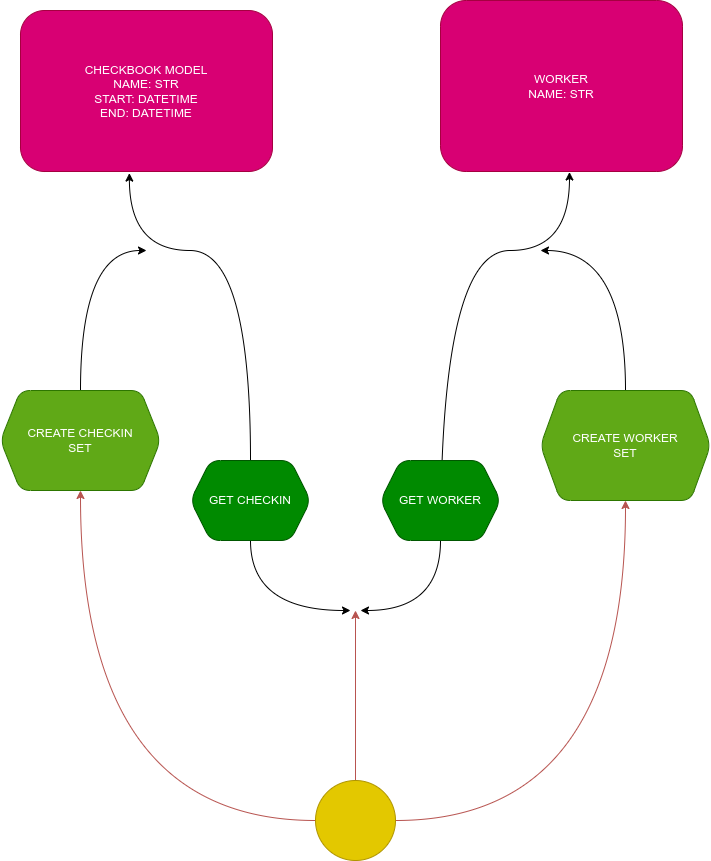

The diagram above was exported from draw.io. Its source (the exported page's mxGraphModel, read from the mxfile embedded in the PNG):
<mxGraphModel dx="1189" dy="753" grid="1" gridSize="10" guides="1" tooltips="1" connect="1" arrows="1" fold="1" page="1" pageScale="1" pageWidth="850" pageHeight="1100" math="0" shadow="0">
  <root>
    <mxCell id="0" />
    <mxCell id="1" parent="0" />
    <mxCell id="2" value="CHECKBOOK MODEL&lt;br&gt;NAME: STR&lt;br&gt;START: DATETIME&lt;br&gt;END: DATETIME" style="rounded=1;whiteSpace=wrap;html=1;fillColor=#d80073;fontColor=#ffffff;strokeColor=#A50040;" parent="1" vertex="1">
      <mxGeometry x="90" y="120" width="252" height="161" as="geometry" />
    </mxCell>
    <mxCell id="3" value="WORKER&lt;br&gt;NAME: STR" style="rounded=1;whiteSpace=wrap;html=1;fillColor=#d80073;fontColor=#ffffff;strokeColor=#A50040;" parent="1" vertex="1">
      <mxGeometry x="510" y="110" width="242" height="171" as="geometry" />
    </mxCell>
    <mxCell id="17" style="edgeStyle=none;html=1;entryX=0.5;entryY=1;entryDx=0;entryDy=0;fillColor=#f8cecc;strokeColor=#b85450;gradientColor=#ea6b66;curved=1;" parent="1" source="11" target="12" edge="1">
      <mxGeometry relative="1" as="geometry">
        <Array as="points">
          <mxPoint x="150" y="930" />
        </Array>
      </mxGeometry>
    </mxCell>
    <mxCell id="18" style="edgeStyle=none;html=1;entryX=0.5;entryY=1;entryDx=0;entryDy=0;fillColor=#f8cecc;strokeColor=#b85450;gradientColor=#ea6b66;curved=1;" parent="1" source="11" target="15" edge="1">
      <mxGeometry relative="1" as="geometry">
        <Array as="points">
          <mxPoint x="695" y="930" />
        </Array>
      </mxGeometry>
    </mxCell>
    <mxCell id="25" style="edgeStyle=none;html=1;fillColor=#f8cecc;strokeColor=#b85450;gradientColor=#ea6b66;curved=1;" parent="1" source="11" edge="1">
      <mxGeometry relative="1" as="geometry">
        <mxPoint x="425" y="720" as="targetPoint" />
      </mxGeometry>
    </mxCell>
    <mxCell id="11" value="" style="ellipse;whiteSpace=wrap;html=1;aspect=fixed;fillColor=#e3c800;fontColor=#000000;strokeColor=#B09500;rounded=1;" parent="1" vertex="1">
      <mxGeometry x="385" y="890" width="80" height="80" as="geometry" />
    </mxCell>
    <mxCell id="20" style="edgeStyle=none;html=1;exitX=0.5;exitY=0;exitDx=0;exitDy=0;curved=1;" parent="1" source="12" edge="1">
      <mxGeometry relative="1" as="geometry">
        <mxPoint x="216" y="360" as="targetPoint" />
        <Array as="points">
          <mxPoint x="150" y="360" />
        </Array>
      </mxGeometry>
    </mxCell>
    <mxCell id="12" value="CREATE CHECKIN&lt;br&gt;SET" style="shape=hexagon;perimeter=hexagonPerimeter2;whiteSpace=wrap;html=1;fixedSize=1;fillColor=#60a917;fontColor=#ffffff;strokeColor=#2D7600;rounded=1;" parent="1" vertex="1">
      <mxGeometry x="70" y="500" width="160" height="100" as="geometry" />
    </mxCell>
    <mxCell id="19" style="edgeStyle=none;html=1;exitX=0.5;exitY=0;exitDx=0;exitDy=0;entryX=0.432;entryY=1.01;entryDx=0;entryDy=0;entryPerimeter=0;curved=1;" parent="1" source="13" target="2" edge="1">
      <mxGeometry relative="1" as="geometry">
        <mxPoint x="210" y="360" as="targetPoint" />
        <Array as="points">
          <mxPoint x="320" y="360" />
          <mxPoint x="199" y="360" />
        </Array>
      </mxGeometry>
    </mxCell>
    <mxCell id="26" style="edgeStyle=none;html=1;exitX=0.5;exitY=1;exitDx=0;exitDy=0;curved=1;" parent="1" source="13" edge="1">
      <mxGeometry relative="1" as="geometry">
        <mxPoint x="420" y="720" as="targetPoint" />
        <Array as="points">
          <mxPoint x="320" y="720" />
        </Array>
      </mxGeometry>
    </mxCell>
    <mxCell id="13" value="GET CHECKIN" style="shape=hexagon;perimeter=hexagonPerimeter2;whiteSpace=wrap;html=1;fixedSize=1;fillColor=#008a00;fontColor=#ffffff;strokeColor=#005700;rounded=1;" parent="1" vertex="1">
      <mxGeometry x="260" y="570" width="120" height="80" as="geometry" />
    </mxCell>
    <mxCell id="22" style="edgeStyle=none;html=1;entryX=0.533;entryY=1.003;entryDx=0;entryDy=0;entryPerimeter=0;curved=1;" parent="1" source="14" target="3" edge="1">
      <mxGeometry relative="1" as="geometry">
        <mxPoint x="510" y="360" as="targetPoint" />
        <Array as="points">
          <mxPoint x="520" y="360" />
          <mxPoint x="639" y="360" />
        </Array>
      </mxGeometry>
    </mxCell>
    <mxCell id="27" style="edgeStyle=none;html=1;exitX=0.5;exitY=1;exitDx=0;exitDy=0;curved=1;" parent="1" source="14" edge="1">
      <mxGeometry relative="1" as="geometry">
        <mxPoint x="430" y="720" as="targetPoint" />
        <Array as="points">
          <mxPoint x="510" y="720" />
        </Array>
      </mxGeometry>
    </mxCell>
    <mxCell id="14" value="GET WORKER" style="shape=hexagon;perimeter=hexagonPerimeter2;whiteSpace=wrap;html=1;fixedSize=1;fillColor=#008a00;fontColor=#ffffff;strokeColor=#005700;rounded=1;" parent="1" vertex="1">
      <mxGeometry x="450" y="570" width="120" height="80" as="geometry" />
    </mxCell>
    <mxCell id="24" style="edgeStyle=none;html=1;curved=1;" parent="1" source="15" edge="1">
      <mxGeometry relative="1" as="geometry">
        <mxPoint x="610" y="360" as="targetPoint" />
        <Array as="points">
          <mxPoint x="695" y="360" />
        </Array>
      </mxGeometry>
    </mxCell>
    <mxCell id="15" value="CREATE WORKER&lt;br&gt;SET" style="shape=hexagon;perimeter=hexagonPerimeter2;whiteSpace=wrap;html=1;fixedSize=1;fillColor=#60a917;fontColor=#ffffff;strokeColor=#2D7600;rounded=1;" parent="1" vertex="1">
      <mxGeometry x="610" y="500" width="170" height="110" as="geometry" />
    </mxCell>
  </root>
</mxGraphModel>